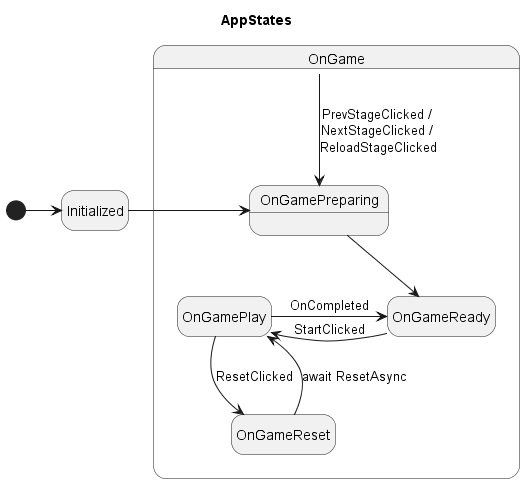

The diagram above was rendered by PlantUML. Its source (embedded in the PNG):
@startuml AppStates
title AppStates
hide empty description
[*] -> Initialized
Initialized -> OnGamePreparing
state OnGame {
    state OnGamePreparing {
    }
    OnGamePreparing --> OnGameReady
    OnGameReady -> OnGamePlay : StartClicked
    OnGamePlay --> OnGameReset : ResetClicked
    OnGameReset --> OnGamePlay : await ResetAsync
    OnGamePlay -> OnGameReady : OnCompleted
}
OnGame --> OnGamePreparing : PrevStageClicked / \nNextStageClicked / \nReloadStageClicked
@enduml